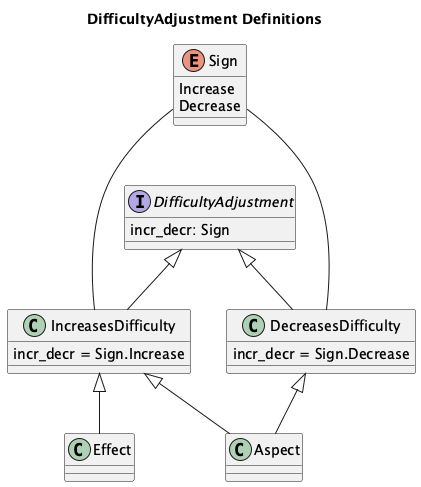

The diagram above was rendered by PlantUML. Its source (embedded in the PNG):
@startuml
'https://plantuml.com/class-diagram

title DifficultyAdjustment Definitions

enum Sign {
    Increase
    Decrease
}

interface DifficultyAdjustment {
    incr_decr: Sign
}
class IncreasesDifficulty {
    incr_decr = Sign.Increase
}
class DecreasesDifficulty {
    incr_decr = Sign.Decrease
}
DifficultyAdjustment <|-- IncreasesDifficulty
DifficultyAdjustment <|-- DecreasesDifficulty
Sign --- IncreasesDifficulty
Sign --- DecreasesDifficulty

class Aspect
class Effect

IncreasesDifficulty <|-- Effect
IncreasesDifficulty <|-- Aspect
DecreasesDifficulty <|-- Aspect

@enduml